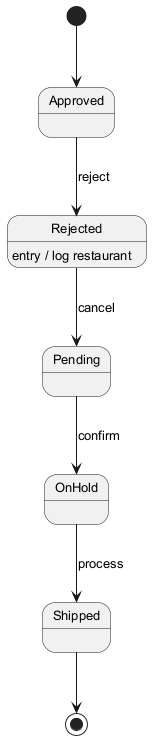

The diagram above was rendered by PlantUML. Its source (embedded in the PNG):
@startuml
skinparam backgroundColor #FFFFFF
skinparam classBackgroundColor #E8F4FA
skinparam classBorderColor #2C7DA0
skinparam defaultFontSize 13
[*] --> Approved
Approved --> Rejected : reject
Rejected --> Pending : cancel
Rejected : entry / log restaurant
Pending --> OnHold : confirm
OnHold --> Shipped : process
Shipped --> [*]
@enduml